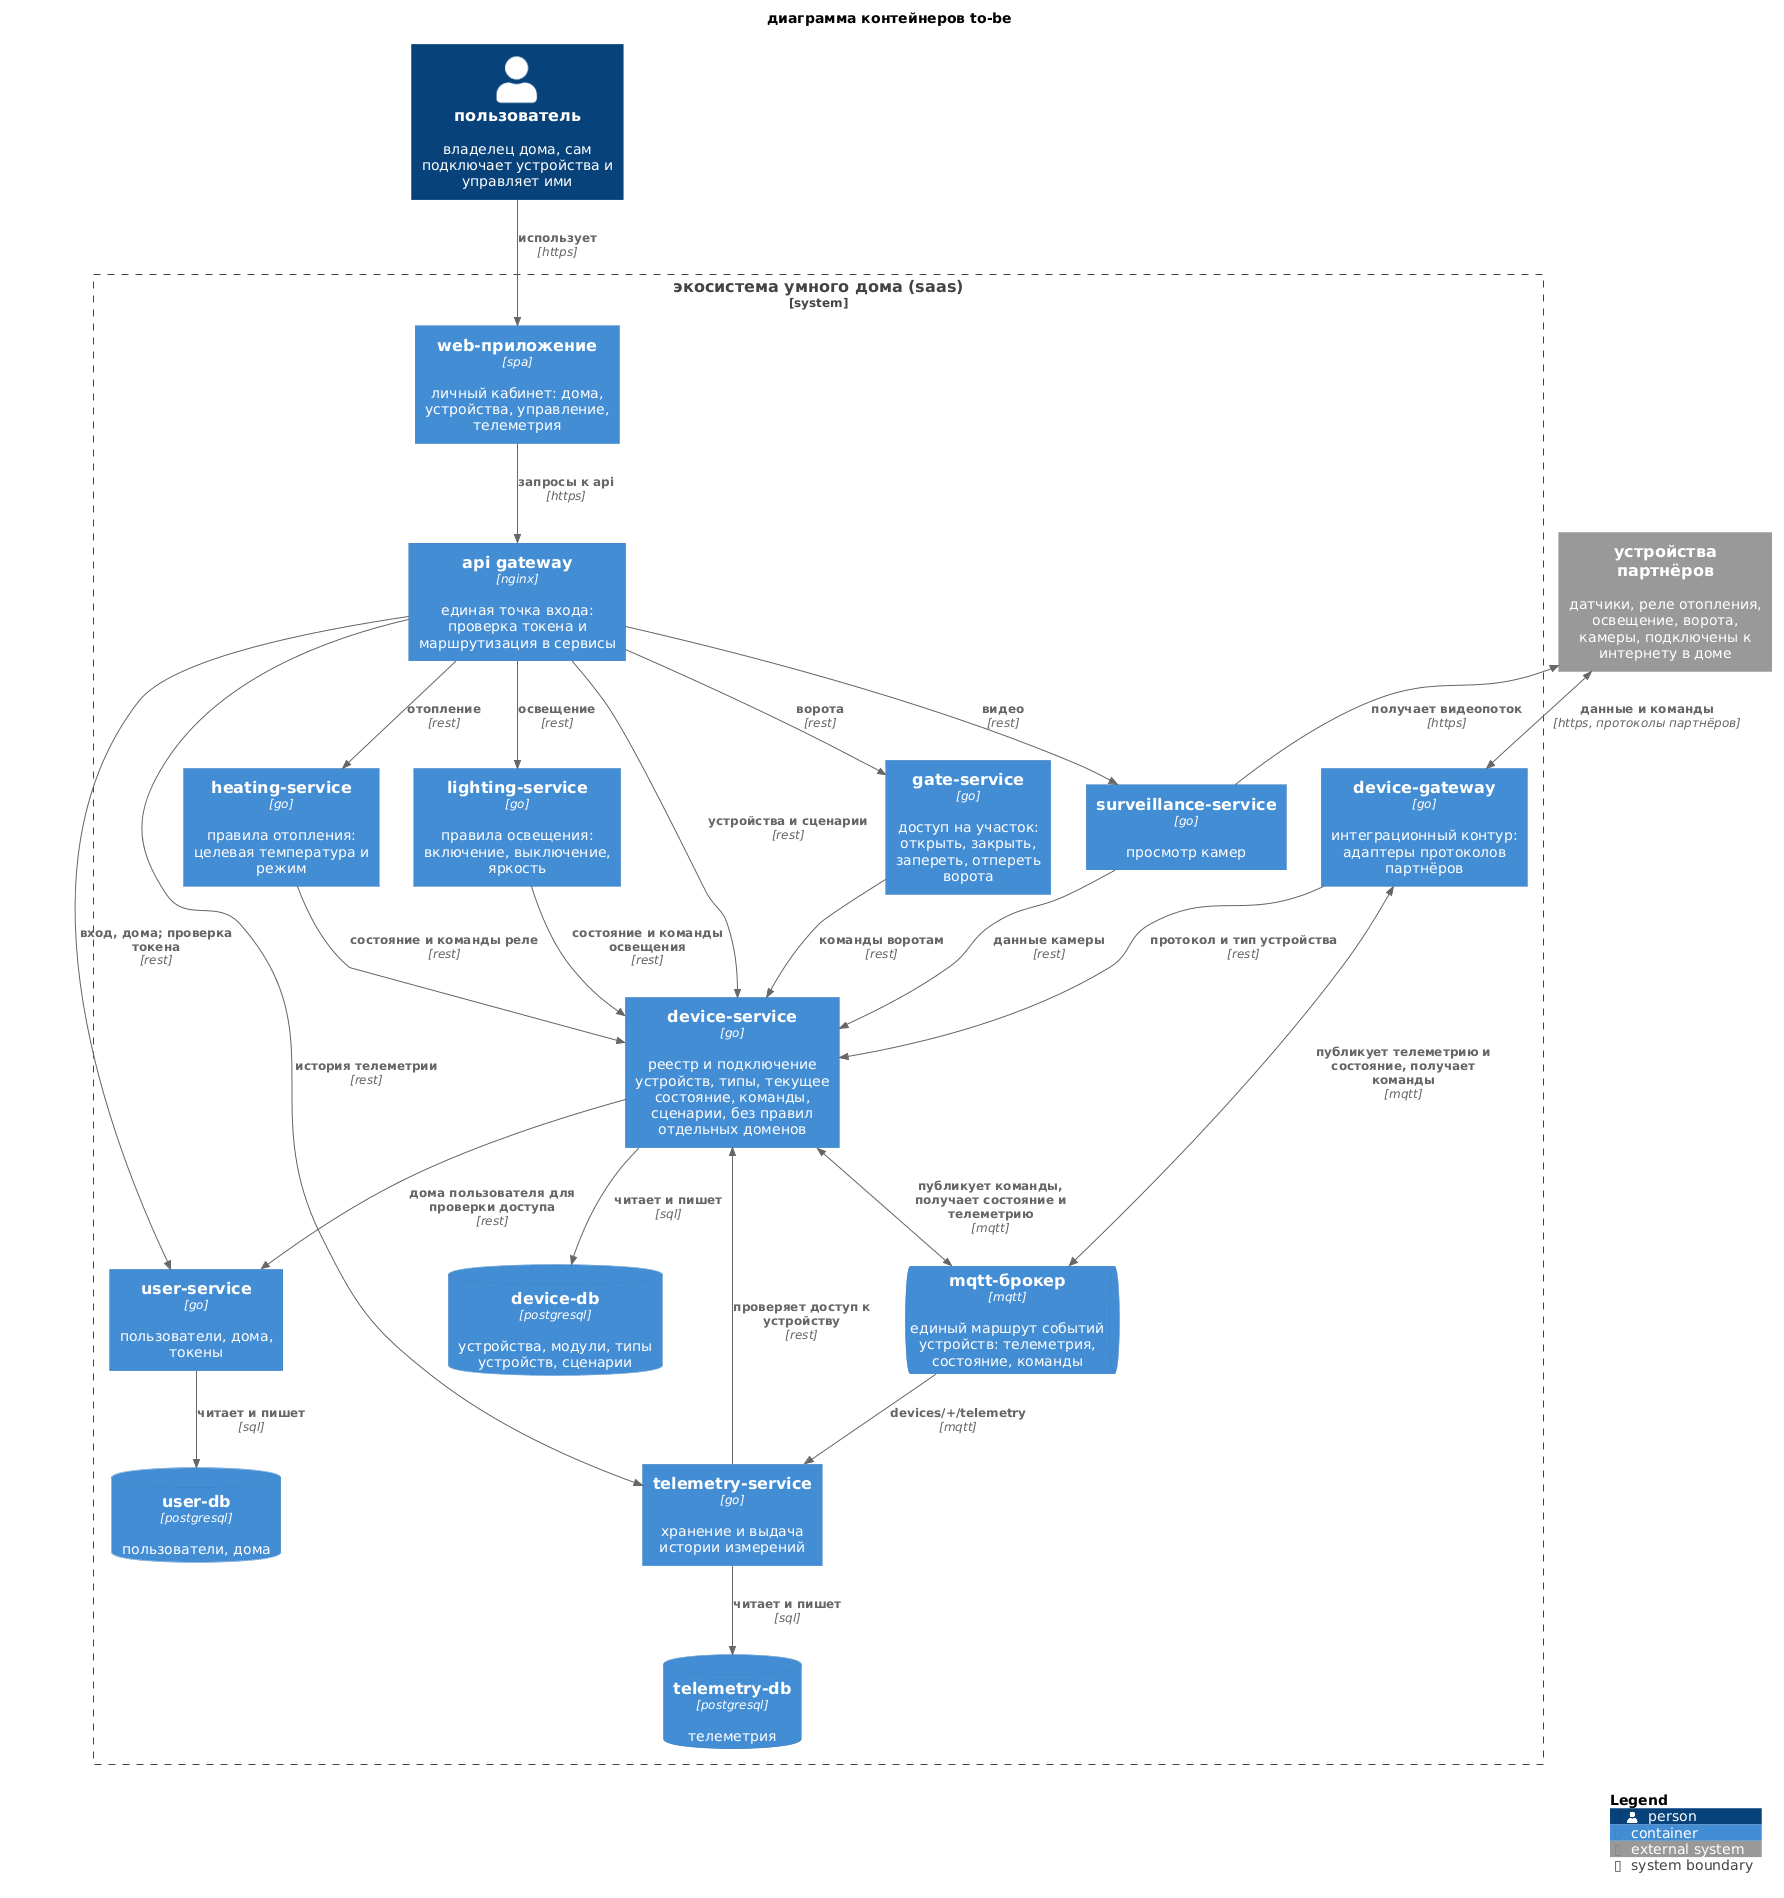

The diagram above was rendered by PlantUML. Its source (embedded in the PNG):
@startuml warmhouse-containers-tobe
!include https://raw.githubusercontent.com/plantuml-stdlib/C4-PlantUML/v2.14.0/C4_Container.puml

title диаграмма контейнеров to-be

Person(user, "пользователь", "владелец дома, сам подключает устройства и управляет ими")
System_Ext(devices, "устройства партнёров", "датчики, реле отопления, освещение, ворота, камеры, подключены к интернету в доме")

System_Boundary(eco, "экосистема умного дома (saas)") {
    Container(web, "web-приложение", "spa", "личный кабинет: дома, устройства, управление, телеметрия")
    Container(api_gw, "api gateway", "nginx", "единая точка входа: проверка токена и маршрутизация в сервисы")

    Container(user_svc, "user-service", "go", "пользователи, дома, токены")
    Container(device_svc, "device-service", "go", "реестр и подключение устройств, типы, текущее состояние, команды, сценарии, без правил отдельных доменов")
    Container(heating_svc, "heating-service", "go", "правила отопления: целевая температура и режим")
    Container(lighting_svc, "lighting-service", "go", "правила освещения: включение, выключение, яркость")
    Container(gate_svc, "gate-service", "go", "доступ на участок: открыть, закрыть, запереть, отпереть ворота")
    Container(surveillance_svc, "surveillance-service", "go", "просмотр камер")
    Container(telemetry_svc, "telemetry-service", "go", "хранение и выдача истории измерений")

    Container(device_gw, "device-gateway", "go", "интеграционный контур: адаптеры протоколов партнёров")
    ContainerQueue(mqtt, "mqtt-брокер", "mqtt", "единый маршрут событий устройств: телеметрия, состояние, команды")

    ContainerDb(user_db, "user-db", "postgresql", "пользователи, дома")
    ContainerDb(device_db, "device-db", "postgresql", "устройства, модули, типы устройств, сценарии")
    ContainerDb(telemetry_db, "telemetry-db", "postgresql", "телеметрия")
}

Rel(user, web, "использует", "https")
Rel(web, api_gw, "запросы к api", "https")

Rel(api_gw, user_svc, "вход, дома; проверка токена", "rest")
Rel(api_gw, device_svc, "устройства и сценарии", "rest")
Rel(api_gw, heating_svc, "отопление", "rest")
Rel(api_gw, lighting_svc, "освещение", "rest")
Rel(api_gw, gate_svc, "ворота", "rest")
Rel(api_gw, surveillance_svc, "видео", "rest")
Rel(api_gw, telemetry_svc, "история телеметрии", "rest")

Rel(device_svc, user_svc, "дома пользователя для проверки доступа", "rest")
Rel(heating_svc, device_svc, "состояние и команды реле", "rest")
Rel(lighting_svc, device_svc, "состояние и команды освещения", "rest")
Rel(gate_svc, device_svc, "команды воротам", "rest")
Rel(surveillance_svc, device_svc, "данные камеры", "rest")
Rel(telemetry_svc, device_svc, "проверяет доступ к устройству", "rest")
Rel(surveillance_svc, devices, "получает видеопоток", "https")

BiRel(devices, device_gw, "данные и команды", "https, протоколы партнёров")
Rel(device_gw, device_svc, "протокол и тип устройства", "rest")
BiRel(device_gw, mqtt, "публикует телеметрию и состояние, получает команды", "mqtt")
BiRel(device_svc, mqtt, "публикует команды, получает состояние и телеметрию", "mqtt")
Rel(mqtt, telemetry_svc, "devices/+/telemetry", "mqtt")

Rel(user_svc, user_db, "читает и пишет", "sql")
Rel(device_svc, device_db, "читает и пишет", "sql")
Rel(telemetry_svc, telemetry_db, "читает и пишет", "sql")

SHOW_LEGEND()
@enduml